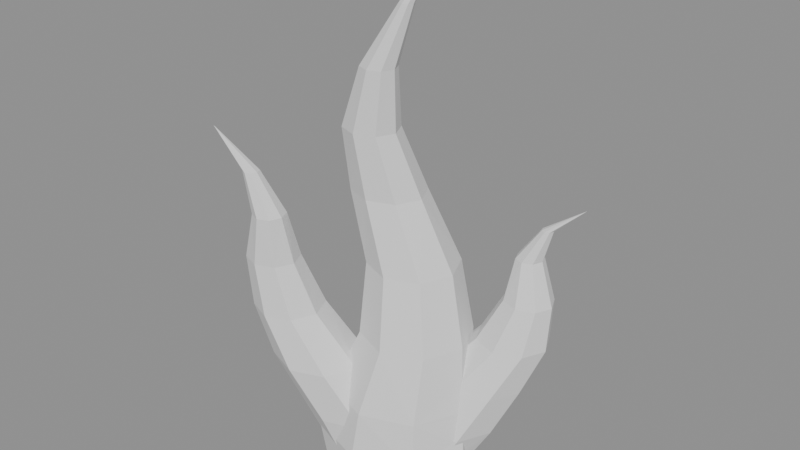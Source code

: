 # Source: BE_FxFlameCluster.blend  (saved by Blender 5.2.45; exported with 4.5.12 LTS)
import bpy
from mathutils import Matrix  # noqa: F401  (used for matrix-valued properties, if any)

bpy.ops.wm.read_factory_settings(use_empty=True)
scene = bpy.context.scene
scene.name = 'FxFlameCluster'

# ---- materials (node trees are filled in below, after node groups)
mat_flame_neutralwhite = bpy.data.materials.new('Flame_NeutralWhite')

# ---- material node trees
mat_flame_neutralwhite.use_nodes = True; mat_flame_neutralwhite.node_tree.nodes.clear()
_N = mat_flame_neutralwhite.node_tree.nodes; _L = mat_flame_neutralwhite.node_tree.links
n0 = _N.new('ShaderNodeBsdfPrincipled'); n0.name = 'Principled BSDF'; n0.location = (-200, 100)
n0.inputs[2].default_value = 0.8
n0.inputs[10].default_value = 0.005
n1 = _N.new('ShaderNodeOutputMaterial'); n1.name = 'Material Output'; n1.location = (200, 100)
_L.new(n0.outputs[0], n1.inputs[0])
n1.is_active_output = True

# ---- meshes
me_be_fxflamecluster = bpy.data.meshes.new('BE_FxFlameCluster')
me_be_fxflamecluster.from_pydata([(1.3, -0.04485, -4.5), (0.9046, 0.6951, -4.5), (-0.05, 1.002, -4.5), (0.4, 0.902, -4.3), (-1.005, 0.6951, -4.5), (-1.4, -0.04485, -4.5), (-1.005, -0.7848, -4.5), (-0.05, -1.091, -4.5), (0.9046, -0.7848, -4.5), (1.4, -0.04485, -3.85), (1.6, 0.4037, -3.5), (1.331, 0.9604, -3.5), (-0.05, 1.101, -3.85), (0.68, 1.191, -3.5), (-1.075, 0.7656, -3.85), (-1.351, 0.156, -3.45), (-1.5, -0.04485, -3.85), (-1.62, -0.3937, -3.45), (1.331, -0.1531, -3.5), (-1.351, -0.9434, -3.45), (-0.7, -1.171, -3.45), (1.94, 0.6827, -2.7), (1.694, 1.197, -2.7), (-0.05, -1.191, -3.85), (1.1, 1.41, -2.7), (0.9753, -0.8553, -3.85), (0.506, 1.197, -2.7), (0.05, 1.121, -3.0), (-1.17, 0.04485, -2.5), (1.694, 0.1683, -2.7), (-0.8339, 0.7943, -3.0), (2.23, 0.9319, -1.9), (-1.75, -0.1712, -2.5), (2.045, 1.334, -1.9), (-1.99, -0.6927, -2.5), (1.6, 1.5, -1.9), (-1.75, -1.214, -2.5), (1.155, 1.334, -1.9), (-1.17, -1.43, -2.5), (0.97, 0.9319, -1.9), (0.05, -1.111, -3.0), (-0.5902, -1.214, -2.5), (1.155, 0.5302, -1.9), (1.6, 0.3638, -1.9), (0.9339, -0.7843, -3.0), (2.045, 0.5302, -1.9), (-1.01, -0.912, -1.6), (2.23, 1.032, -1.15), (1.17, 0.1545, -1.9), (2.104, 1.306, -1.15), (-1.186, -0.4962, -1.6), (1.8, 1.42, -1.15), (0.8947, 0.817, -1.9), (1.496, 1.306, -1.15), (-1.61, -0.3239, -1.6), (1.37, 1.032, -1.15), (0.23, 1.091, -1.9), (1.496, 0.7567, -1.15), (-2.034, -0.4962, -1.6), (1.8, 0.6429, -1.15), (-0.4347, 0.817, -1.9), (-2.21, -0.912, -1.6), (2.104, 0.7567, -1.15), (1.95, 1.121, -0.45), (-0.71, 0.1545, -1.9), (1.883, 1.29, -0.45), (-0.4347, -0.508, -1.9), (1.72, 1.36, -0.45), (-2.034, -1.328, -1.6), (0.23, -0.7824, -1.9), (1.557, 1.29, -0.45), (1.49, 1.121, -0.45), (-1.61, -1.5, -1.6), (-1.186, -1.328, -1.6), (1.557, 0.9521, -0.45), (1.72, 0.8821, -0.45), (0.8947, -0.508, -1.9), (1.883, 0.9521, -0.45), (-1.31, -1.071, -0.7), (0.88, 0.2342, -0.7), (2.08, 1.181, 0.1), (-1.445, -0.7684, -0.7), (2.051, 1.259, 0.1), (0.6515, 0.7698, -0.7), (1.98, 1.291, 0.1), (0.1, 0.9917, -0.7), (1.909, 1.259, 0.1), (-1.77, -0.6429, -0.7), (1.88, 1.181, 0.1), (-0.4515, 0.7698, -0.7), (1.909, 1.104, 0.1), (-2.095, -0.7684, -0.7), (1.98, 1.071, 0.1), (-0.68, 0.2342, -0.7), (2.051, 1.104, 0.1), (2.5, 1.4, 0.5), (-2.23, -1.071, -0.7), (-0.4515, -0.3014, -0.7), (-2.095, -1.374, -0.7), (-1.77, -1.5, -0.7), (0.1, -0.5233, -0.7), (-1.445, -1.374, -0.7), (0.6515, -0.3014, -0.7), (-1.38, -1.221, 0.15), (0.34, 0.1146, 0.5), (0.1496, 0.5163, 0.5), (-1.459, -1.024, 0.15), (-1.65, -0.9419, 0.15), (-0.31, 0.6827, 0.5), (-0.7696, 0.5163, 0.5), (-1.841, -1.024, 0.15), (-0.96, 0.1146, 0.5), (-1.92, -1.221, 0.15), (-0.7696, -0.2871, 0.5), (-1.841, -1.418, 0.15), (-0.31, -0.4535, 0.5), (-1.65, -1.5, 0.15), (0.1496, -0.2871, 0.5), (-1.459, -1.418, 0.15), (0.04, -0.1445, 1.6), (-1.77, -1.321, 0.85), (-0.1006, 0.1585, 1.6), (-1.808, -1.222, 0.85), (-0.44, 0.2841, 1.6), (-1.9, -1.181, 0.85), (-0.7794, 0.1585, 1.6), (-1.992, -1.222, 0.85), (-0.92, -0.1445, 1.6), (-2.03, -1.321, 0.85), (-0.7794, -0.4476, 1.6), (-1.992, -1.419, 0.85), (-0.44, -0.5731, 1.6), (-1.9, -1.46, 0.85), (-0.1006, -0.4476, 1.6), (-1.808, -1.419, 0.85), (0.12, -0.2641, 2.65), (-2.5, -1.49, 1.5), (0.03213, -0.06679, 2.65), (-0.18, 0.01495, 2.65), (-0.3921, -0.06679, 2.65), (-0.48, -0.2641, 2.65), (-0.3921, -0.4615, 2.65), (-0.18, -0.5432, 2.65), (0.03213, -0.4615, 2.65), (0.39, -0.1645, 3.65), (0.3549, -0.07988, 3.65), (0.27, -0.04485, 3.65), (0.1851, -0.07988, 3.65), (0.15, -0.1645, 3.65), (0.1851, -0.249, 3.65), (0.27, -0.2841, 3.65), (0.3549, -0.249, 3.65), (0.7, 0.07475, 4.5), (-1.177, -0.602, -4.053), (-1.082, -0.7669, -4.092), (-1.069, -0.849, -3.908), (-1.264, -0.4441, -4.021), (-1.347, -0.2892, -4.009), (-1.393, -0.2482, -3.85), (-0.5475, -1.028, -3.85), (-0.5643, -1.002, -3.993), (-0.8868, -0.9065, -3.923), (-1.174, 0.1642, -3.178), (-1.399, -0.02805, -3.563), (-1.276, 0.1804, -3.52), (-1.299, 0.1682, -3.573), (-1.247, 0.1923, -3.45), (-1.136, 0.1439, -3.0), (-1.146, 0.1479, -3.046), (-1.401, -0.1543, -3.724), (-1.401, -0.1655, -3.74), (-0.3371, -1.044, -3.45), (-0.2701, -1.038, -3.242), (-0.2694, -0.9931, -3.0), (-0.2291, -1.033, -3.134), (-1.029, 0.05712, -2.616), (-1.029, 0.0588, -2.619), (-1.045, 0.1349, -2.752), (-0.6989, -0.3309, -2.28), (-0.5728, -0.6036, -2.281), (-0.7799, -0.1996, -2.333), (-0.7341, -0.2497, -2.283), (-0.9282, -0.04525, -2.5), (-0.3789, -0.7835, -2.53), (-0.3852, -0.7691, -2.5), (-0.4204, -0.7161, -2.404), (1.158, 0.3104, -4.215), (0.9317, 0.7222, -4.25), (0.9365, 0.7017, -4.288), (1.17, 0.288, -4.211), (1.202, 0.2275, -4.207), (1.315, 0.1179, -3.85), (0.3714, 0.9065, -4.238), (0.38, 0.8943, -4.3), (0.3197, 0.9803, -3.85), (0.9152, 0.7274, -4.252), (0.6215, 0.8166, -4.3), (1.338, 0.06684, -3.737), (1.318, 0.1116, -3.837), (1.366, -0.02787, -3.56), (0.2298, 1.031, -3.5), (0.2271, 1.053, -3.163), (0.2191, 1.055, -3.182), (0.2909, 1.032, -3.0), (1.296, -0.165, -3.57), (1.289, -0.1684, -3.536), (1.282, -0.1702, -3.5), (1.271, -0.07233, -3.076), (1.273, -0.05338, -3.0), (0.9392, 0.7277, -2.021), (0.899, 0.8145, -2.021), (1.237, 0.07746, -2.467), (1.138, 0.2812, -2.238), (1.012, 0.5546, -2.028), (1.047, 0.4702, -2.033), (0.5765, 0.9452, -2.441), (0.4107, 0.9978, -2.7), (0.7771, 0.8642, -2.117), (1.247, 0.007882, -2.7), (1.235, 0.06508, -2.485), (1.241, 0.04068, -2.581)], [], [(8, 7, 2), (189, 190, 0), (2, 192, 193), (4, 12, 2), (5, 14, 4), (153, 156, 6), (23, 159, 160), (8, 23, 7), (0, 25, 8), (9, 198, 197), (27, 201, 202), (12, 30, 27), (14, 164, 166), (16, 158, 170), (172, 23, 40), (25, 40, 23), (25, 205, 206), (48, 214, 213), (215, 216, 56), (27, 60, 56), (30, 167, 177), (64, 180, 181), (69, 185, 184), (44, 69, 40), (218, 220, 44), (52, 79, 48), (56, 83, 52), (60, 85, 56), (60, 93, 89), (64, 97, 93), (66, 100, 97), (69, 102, 100), (48, 102, 76), (83, 104, 79), (85, 105, 83), (89, 108, 85), (93, 109, 89), (93, 113, 111), (97, 115, 113), (100, 117, 115), (102, 104, 117), (104, 121, 119), (108, 121, 105), (109, 123, 108), (111, 125, 109), (113, 127, 111), (113, 131, 129), (115, 133, 131), (117, 119, 133), (119, 137, 135), (121, 138, 137), (123, 139, 138), (125, 140, 139), (129, 140, 127), (131, 141, 129), (133, 142, 131), (133, 135, 143), (135, 145, 144), (137, 146, 145), (138, 147, 146), (139, 148, 147), (141, 148, 140), (142, 149, 141), (143, 150, 142), (135, 151, 143), (144, 145, 152), (145, 146, 152), (146, 147, 152), (147, 148, 152), (148, 149, 152), (149, 150, 152), (150, 151, 152), (151, 144, 152), (15, 164, 165), (169, 17, 163), (156, 153, 19), (20, 19, 155), (20, 159, 171), (176, 177, 28), (168, 162, 32), (17, 32, 15), (19, 34, 17), (19, 38, 36), (20, 171, 172), (183, 41, 173), (179, 178, 50), (180, 28, 50), (32, 54, 28), (34, 58, 32), (36, 61, 34), (36, 72, 68), (38, 73, 72), (41, 184, 185), (46, 81, 78), (54, 81, 50), (58, 87, 54), (61, 91, 58), (68, 96, 61), (68, 99, 98), (72, 101, 99), (73, 78, 101), (78, 106, 103), (81, 107, 106), (87, 110, 107), (96, 110, 91), (98, 112, 96), (99, 114, 98), (101, 116, 99), (101, 103, 118), (103, 122, 120), (107, 122, 106), (110, 124, 107), (112, 126, 110), (112, 130, 128), (114, 132, 130), (116, 134, 132), (118, 120, 134), (120, 122, 136), (122, 124, 136), (124, 126, 136), (126, 128, 136), (128, 130, 136), (130, 132, 136), (132, 134, 136), (134, 120, 136), (193, 3, 196), (189, 186, 10), (13, 11, 195), (192, 194, 13), (205, 18, 206), (10, 197, 198), (11, 21, 10), (11, 24, 22), (26, 13, 202), (26, 202, 201), (208, 207, 29), (10, 29, 18), (22, 31, 21), (22, 35, 33), (24, 37, 35), (215, 217, 37), (42, 39, 209), (212, 211, 43), (219, 220, 29), (21, 45, 29), (33, 47, 31), (33, 51, 49), (35, 53, 51), (37, 55, 53), (42, 55, 39), (43, 57, 42), (45, 59, 43), (31, 62, 45), (49, 63, 47), (51, 65, 49), (53, 67, 51), (53, 71, 70), (55, 74, 71), (57, 75, 74), (59, 77, 75), (47, 77, 62), (63, 82, 80), (65, 84, 82), (67, 86, 84), (70, 88, 86), (74, 88, 71), (75, 90, 74), (77, 92, 75), (63, 94, 77), (80, 82, 95), (82, 84, 95), (84, 86, 95), (86, 88, 95), (88, 90, 95), (90, 92, 95), (92, 94, 95), (94, 80, 95), (7, 6, 4), (6, 5, 4), (4, 2, 7), (2, 1, 8), (1, 0, 8), (190, 191, 9), (1, 187, 188), (188, 186, 1), (186, 189, 0), (1, 186, 0), (190, 9, 0), (195, 187, 1), (2, 12, 192), (12, 194, 192), (195, 1, 196), (1, 2, 193), (196, 1, 193), (4, 14, 12), (5, 16, 14), (157, 158, 16), (16, 5, 157), (5, 6, 156), (157, 5, 156), (6, 155, 154), (154, 153, 6), (160, 161, 6), (161, 155, 6), (6, 7, 160), (7, 23, 160), (8, 25, 23), (0, 9, 25), (197, 199, 9), (9, 191, 198), (200, 194, 12), (27, 203, 201), (202, 200, 27), (200, 12, 27), (12, 14, 30), (162, 168, 30), (168, 167, 30), (30, 14, 166), (162, 30, 166), (14, 16, 165), (16, 163, 165), (14, 165, 164), (170, 169, 16), (169, 163, 16), (174, 172, 40), (172, 171, 23), (171, 159, 23), (40, 173, 174), (25, 44, 40), (207, 208, 44), (44, 25, 206), (25, 9, 204), (9, 199, 204), (25, 204, 205), (206, 207, 44), (209, 210, 52), (48, 211, 212), (48, 212, 214), (209, 52, 213), (52, 48, 213), (203, 27, 216), (27, 56, 216), (56, 52, 217), (52, 210, 217), (217, 215, 56), (27, 30, 60), (176, 175, 64), (64, 60, 176), (60, 30, 176), (176, 30, 177), (178, 179, 66), (66, 64, 181), (64, 175, 182), (64, 182, 180), (181, 178, 66), (184, 183, 69), (183, 173, 40), (40, 69, 183), (69, 66, 185), (66, 179, 185), (44, 76, 69), (219, 211, 76), (211, 48, 76), (76, 44, 220), (219, 76, 220), (44, 208, 218), (52, 83, 79), (56, 85, 83), (60, 89, 85), (60, 64, 93), (64, 66, 97), (66, 69, 100), (69, 76, 102), (48, 79, 102), (83, 105, 104), (85, 108, 105), (89, 109, 108), (93, 111, 109), (93, 97, 113), (97, 100, 115), (100, 102, 117), (102, 79, 104), (104, 105, 121), (108, 123, 121), (109, 125, 123), (111, 127, 125), (113, 129, 127), (113, 115, 131), (115, 117, 133), (117, 104, 119), (119, 121, 137), (121, 123, 138), (123, 125, 139), (125, 127, 140), (129, 141, 140), (131, 142, 141), (133, 143, 142), (133, 119, 135), (135, 137, 145), (137, 138, 146), (138, 139, 147), (139, 140, 148), (141, 149, 148), (142, 150, 149), (143, 151, 150), (135, 144, 151), (15, 166, 164), (169, 170, 17), (170, 158, 17), (158, 157, 17), (17, 15, 163), (15, 165, 163), (153, 154, 19), (19, 17, 156), (17, 157, 156), (161, 160, 20), (19, 154, 155), (155, 161, 20), (20, 160, 159), (28, 182, 175), (175, 176, 28), (162, 166, 15), (15, 32, 162), (32, 28, 167), (168, 32, 167), (28, 177, 167), (17, 34, 32), (19, 36, 34), (19, 20, 38), (172, 174, 20), (174, 41, 20), (41, 38, 20), (183, 184, 41), (41, 174, 173), (178, 181, 50), (50, 46, 179), (46, 185, 179), (180, 182, 28), (28, 54, 50), (50, 181, 180), (32, 58, 54), (34, 61, 58), (36, 68, 61), (36, 38, 72), (38, 41, 73), (185, 46, 41), (46, 73, 41), (46, 50, 81), (54, 87, 81), (58, 91, 87), (61, 96, 91), (68, 98, 96), (68, 72, 99), (72, 73, 101), (73, 46, 78), (78, 81, 106), (81, 87, 107), (87, 91, 110), (96, 112, 110), (98, 114, 112), (99, 116, 114), (101, 118, 116), (101, 78, 103), (103, 106, 122), (107, 124, 122), (110, 126, 124), (112, 128, 126), (112, 114, 130), (114, 116, 132), (116, 118, 134), (118, 103, 120), (186, 188, 11), (11, 10, 186), (10, 190, 189), (196, 3, 13), (11, 188, 187), (195, 196, 13), (11, 187, 195), (194, 200, 13), (13, 3, 192), (3, 193, 192), (205, 204, 18), (191, 190, 10), (10, 18, 199), (18, 204, 199), (198, 191, 10), (10, 199, 197), (11, 22, 21), (11, 13, 24), (24, 13, 26), (13, 200, 202), (201, 203, 26), (203, 216, 26), (207, 206, 18), (18, 29, 207), (29, 218, 208), (10, 21, 29), (22, 33, 31), (22, 24, 35), (24, 26, 37), (217, 39, 37), (37, 26, 215), (26, 216, 215), (213, 214, 42), (39, 217, 210), (209, 213, 42), (39, 210, 209), (211, 219, 43), (43, 42, 212), (42, 214, 212), (220, 218, 29), (29, 45, 43), (43, 219, 29), (21, 31, 45), (33, 49, 47), (33, 35, 51), (35, 37, 53), (37, 39, 55), (42, 57, 55), (43, 59, 57), (45, 62, 59), (31, 47, 62), (49, 65, 63), (51, 67, 65), (53, 70, 67), (53, 55, 71), (55, 57, 74), (57, 59, 75), (59, 62, 77), (47, 63, 77), (63, 65, 82), (65, 67, 84), (67, 70, 86), (70, 71, 88), (74, 90, 88), (75, 92, 90), (77, 94, 92), (63, 80, 94)])
me_be_fxflamecluster.materials.append(None)
me_be_fxflamecluster.materials.append(mat_flame_neutralwhite)
me_be_fxflamecluster.update()

# ---- objects
ob_be_fxflamecluster = bpy.data.objects.new('BE_FxFlameCluster', me_be_fxflamecluster)

# ---- transforms, parenting, visibility, modifiers, constraints
ob_be_fxflamecluster.location = (0.0, 0.0, 0.0)

# ---- collection membership
scene.collection.objects.link(ob_be_fxflamecluster)

# ---- scene / render settings (as saved in the file)
scene.frame_start = 1; scene.frame_end = 250; scene.frame_set(1)
scene.render.engine = 'BLENDER_EEVEE_NEXT'
scene.render.image_settings.exr_codec = 'NONE'
scene.render.use_bake_clear = False
scene.render.bake_margin = 0
scene.render.bake_bias = 0.0
scene.render.bake_samples = 0
scene.render.simplify_subdivision_render = 0
scene.render.simplify_child_particles_render = 0.0
scene.render.compositor_device = 'GPU'
scene.eevee.use_volume_custom_range = False
scene.eevee.gtao_distance = 0.0
scene.eevee.use_fast_gi = False
scene.eevee.fast_gi_thickness_near = 0.1
scene.eevee.fast_gi_thickness_far = 0.0
scene.eevee.ray_tracing_options.screen_trace_thickness = 0.1
bpy.context.view_layer.update()

# ---- added for rendering (the .blend has no active camera and no usable light): camera, sun + grey world if the file has none
cam_auto = bpy.data.cameras.new('AutoCamera')
cam_auto.lens = 50.0
cam_auto.sensor_width = 36.0
cam_auto.clip_end = 1000.0
ob_auto_camera = bpy.data.objects.new('AutoCamera', cam_auto)
scene.collection.objects.link(ob_auto_camera)
ob_auto_camera.location = (9.92193, -11.9063, 7.93754)
ob_auto_camera.rotation_euler = (1.09748, -7.21219e-08, 0.694738)
scene.camera = ob_auto_camera
light_auto_sun = bpy.data.lights.new('AutoSun', 'SUN')
light_auto_sun.energy = 3.0
light_auto_sun.angle = 0.0523599
ob_auto_sun = bpy.data.objects.new('AutoSun', light_auto_sun)
scene.collection.objects.link(ob_auto_sun)
ob_auto_sun.rotation_euler = (0.872665, 0.174533, 0.523599)
if scene.world is None:
    world_auto = bpy.data.worlds.new('AutoWorld')
    world_auto.color = (0.3, 0.3, 0.3)
    scene.world = world_auto
bpy.context.view_layer.update()
